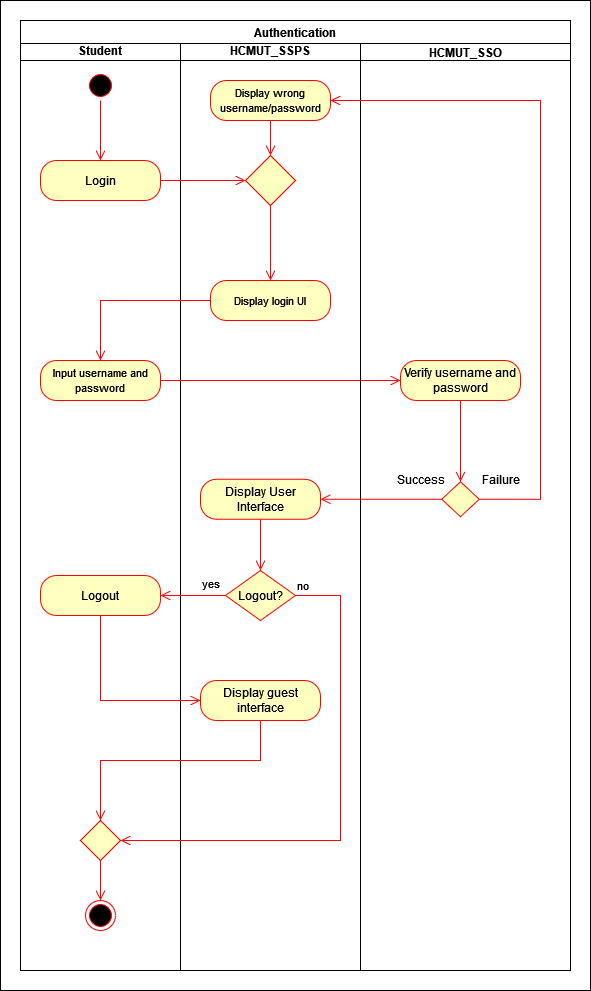

The diagram above was exported from draw.io. Its source (the exported page's mxGraphModel, read from the mxfile embedded in the PNG):
<mxGraphModel dx="1050" dy="577" grid="1" gridSize="10" guides="1" tooltips="1" connect="1" arrows="1" fold="1" page="1" pageScale="1" pageWidth="850" pageHeight="1100" math="0" shadow="0">
  <root>
    <mxCell id="0" />
    <mxCell id="1" parent="0" />
    <mxCell id="mRmFWCr9Q7nJtaZbwzo5-2" value="" style="rounded=0;whiteSpace=wrap;html=1;" vertex="1" parent="1">
      <mxGeometry x="20" y="40" width="590" height="990" as="geometry" />
    </mxCell>
    <mxCell id="tK2wl-WCrHMp1qUeTrpI-12" value="Student" style="swimlane;whiteSpace=wrap;html=1;startSize=20;" parent="1" vertex="1">
      <mxGeometry x="40" y="80" width="160" height="930" as="geometry" />
    </mxCell>
    <mxCell id="tK2wl-WCrHMp1qUeTrpI-13" value="HCMUT_SSPS" style="swimlane;whiteSpace=wrap;html=1;startSize=20;" parent="1" vertex="1">
      <mxGeometry x="200" y="80" width="180" height="930" as="geometry" />
    </mxCell>
    <mxCell id="w7h71H1HSzU5LABjcp-S-1" value="Authentication" style="swimlane;whiteSpace=wrap;html=1;" parent="1" vertex="1">
      <mxGeometry x="40" y="60" width="550" height="950" as="geometry" />
    </mxCell>
    <mxCell id="tK2wl-WCrHMp1qUeTrpI-17" value="" style="ellipse;html=1;shape=startState;fillColor=#000000;strokeColor=#ff0000;" parent="w7h71H1HSzU5LABjcp-S-1" vertex="1">
      <mxGeometry x="65" y="50" width="30" height="30" as="geometry" />
    </mxCell>
    <mxCell id="tK2wl-WCrHMp1qUeTrpI-19" value="Login" style="rounded=1;whiteSpace=wrap;html=1;arcSize=40;fontColor=#000000;fillColor=#ffffc0;strokeColor=#ff0000;" parent="w7h71H1HSzU5LABjcp-S-1" vertex="1">
      <mxGeometry x="20" y="140" width="120" height="40" as="geometry" />
    </mxCell>
    <mxCell id="tK2wl-WCrHMp1qUeTrpI-18" value="" style="edgeStyle=orthogonalEdgeStyle;html=1;verticalAlign=bottom;endArrow=open;endSize=8;strokeColor=#ff0000;rounded=0;entryX=0.5;entryY=0;entryDx=0;entryDy=0;" parent="w7h71H1HSzU5LABjcp-S-1" source="tK2wl-WCrHMp1qUeTrpI-17" target="tK2wl-WCrHMp1qUeTrpI-19" edge="1">
      <mxGeometry relative="1" as="geometry">
        <mxPoint x="240" y="140" as="targetPoint" />
      </mxGeometry>
    </mxCell>
    <mxCell id="w7h71H1HSzU5LABjcp-S-6" value="" style="edgeStyle=orthogonalEdgeStyle;html=1;align=left;verticalAlign=top;endArrow=open;endSize=8;strokeColor=#ff0000;rounded=0;entryX=0.5;entryY=0;entryDx=0;entryDy=0;" parent="w7h71H1HSzU5LABjcp-S-1" source="w7h71H1HSzU5LABjcp-S-4" target="w7h71H1HSzU5LABjcp-S-12" edge="1">
      <mxGeometry x="-1" relative="1" as="geometry">
        <mxPoint x="240" y="340" as="targetPoint" />
      </mxGeometry>
    </mxCell>
    <mxCell id="w7h71H1HSzU5LABjcp-S-8" value="" style="edgeStyle=orthogonalEdgeStyle;html=1;verticalAlign=bottom;endArrow=open;endSize=8;strokeColor=#ff0000;rounded=0;entryX=0;entryY=0.5;entryDx=0;entryDy=0;exitX=1;exitY=0.5;exitDx=0;exitDy=0;" parent="w7h71H1HSzU5LABjcp-S-1" source="tK2wl-WCrHMp1qUeTrpI-19" target="w7h71H1HSzU5LABjcp-S-4" edge="1">
      <mxGeometry relative="1" as="geometry">
        <mxPoint x="190" y="280" as="targetPoint" />
        <Array as="points" />
        <mxPoint x="190" y="170" as="sourcePoint" />
      </mxGeometry>
    </mxCell>
    <mxCell id="w7h71H1HSzU5LABjcp-S-9" value="&lt;font style=&quot;font-size: 11px;&quot;&gt;Display wrong username/password&lt;/font&gt;" style="rounded=1;whiteSpace=wrap;html=1;arcSize=40;fontColor=#000000;fillColor=#ffffc0;strokeColor=#ff0000;" parent="w7h71H1HSzU5LABjcp-S-1" vertex="1">
      <mxGeometry x="190" y="60" width="120" height="40" as="geometry" />
    </mxCell>
    <mxCell id="w7h71H1HSzU5LABjcp-S-11" value="" style="edgeStyle=orthogonalEdgeStyle;html=1;verticalAlign=bottom;endArrow=open;endSize=8;strokeColor=#ff0000;rounded=0;" parent="w7h71H1HSzU5LABjcp-S-1" source="w7h71H1HSzU5LABjcp-S-9" target="w7h71H1HSzU5LABjcp-S-4" edge="1">
      <mxGeometry relative="1" as="geometry">
        <mxPoint x="280" y="220" as="targetPoint" />
        <mxPoint x="280" y="160" as="sourcePoint" />
      </mxGeometry>
    </mxCell>
    <mxCell id="w7h71H1HSzU5LABjcp-S-4" value="" style="rhombus;whiteSpace=wrap;html=1;fontColor=#000000;fillColor=#ffffc0;strokeColor=#ff0000;" parent="w7h71H1HSzU5LABjcp-S-1" vertex="1">
      <mxGeometry x="225" y="135" width="50" height="50" as="geometry" />
    </mxCell>
    <mxCell id="w7h71H1HSzU5LABjcp-S-12" value="&lt;div&gt;&lt;font style=&quot;font-size: 11px;&quot;&gt;Display login UI&lt;br&gt;&lt;/font&gt;&lt;/div&gt;" style="rounded=1;whiteSpace=wrap;html=1;arcSize=40;fontColor=#000000;fillColor=#ffffc0;strokeColor=#ff0000;" parent="w7h71H1HSzU5LABjcp-S-1" vertex="1">
      <mxGeometry x="190" y="260" width="120" height="40" as="geometry" />
    </mxCell>
    <mxCell id="w7h71H1HSzU5LABjcp-S-13" value="&lt;font style=&quot;font-size: 11px;&quot;&gt;Input username and password&lt;br&gt;&lt;/font&gt;" style="rounded=1;whiteSpace=wrap;html=1;arcSize=40;fontColor=#000000;fillColor=#ffffc0;strokeColor=#ff0000;" parent="w7h71H1HSzU5LABjcp-S-1" vertex="1">
      <mxGeometry x="20" y="340" width="120" height="40" as="geometry" />
    </mxCell>
    <mxCell id="w7h71H1HSzU5LABjcp-S-14" value="" style="edgeStyle=orthogonalEdgeStyle;html=1;verticalAlign=bottom;endArrow=open;endSize=8;strokeColor=#ff0000;rounded=0;exitX=0;exitY=0.5;exitDx=0;exitDy=0;entryX=0.5;entryY=0;entryDx=0;entryDy=0;" parent="w7h71H1HSzU5LABjcp-S-1" source="w7h71H1HSzU5LABjcp-S-12" target="w7h71H1HSzU5LABjcp-S-13" edge="1">
      <mxGeometry relative="1" as="geometry">
        <mxPoint x="80" y="340" as="targetPoint" />
        <Array as="points">
          <mxPoint x="80" y="280" />
        </Array>
        <mxPoint x="79.70999999999998" y="295" as="sourcePoint" />
      </mxGeometry>
    </mxCell>
    <mxCell id="w7h71H1HSzU5LABjcp-S-15" value="" style="edgeStyle=orthogonalEdgeStyle;html=1;verticalAlign=bottom;endArrow=open;endSize=8;strokeColor=#ff0000;rounded=0;exitX=1;exitY=0.5;exitDx=0;exitDy=0;entryX=0;entryY=0.5;entryDx=0;entryDy=0;" parent="w7h71H1HSzU5LABjcp-S-1" source="w7h71H1HSzU5LABjcp-S-13" target="tK2wl-WCrHMp1qUeTrpI-27" edge="1">
      <mxGeometry relative="1" as="geometry">
        <mxPoint x="230" y="420" as="targetPoint" />
        <Array as="points" />
        <mxPoint x="200" y="350" as="sourcePoint" />
      </mxGeometry>
    </mxCell>
    <mxCell id="w7h71H1HSzU5LABjcp-S-17" value="" style="edgeStyle=orthogonalEdgeStyle;html=1;align=left;verticalAlign=top;endArrow=open;endSize=8;strokeColor=#ff0000;rounded=0;exitX=0.5;exitY=1;exitDx=0;exitDy=0;entryX=1;entryY=0.5;entryDx=0;entryDy=0;" parent="w7h71H1HSzU5LABjcp-S-1" source="tK2wl-WCrHMp1qUeTrpI-29" target="w7h71H1HSzU5LABjcp-S-23" edge="1">
      <mxGeometry x="-1" relative="1" as="geometry">
        <mxPoint x="290" y="479" as="targetPoint" />
        <mxPoint x="264.52" y="415" as="sourcePoint" />
      </mxGeometry>
    </mxCell>
    <mxCell id="w7h71H1HSzU5LABjcp-S-23" value="Display User Interface" style="rounded=1;whiteSpace=wrap;html=1;arcSize=40;fontColor=#000000;fillColor=#ffffc0;strokeColor=#ff0000;" parent="w7h71H1HSzU5LABjcp-S-1" vertex="1">
      <mxGeometry x="180" y="458.75" width="120" height="40" as="geometry" />
    </mxCell>
    <mxCell id="w7h71H1HSzU5LABjcp-S-24" value="Logout?" style="rhombus;whiteSpace=wrap;html=1;fontColor=#000000;fillColor=#ffffc0;strokeColor=#ff0000;" parent="w7h71H1HSzU5LABjcp-S-1" vertex="1">
      <mxGeometry x="205" y="550" width="70" height="50" as="geometry" />
    </mxCell>
    <mxCell id="w7h71H1HSzU5LABjcp-S-25" value="no" style="edgeStyle=orthogonalEdgeStyle;html=1;align=left;verticalAlign=bottom;endArrow=open;endSize=8;strokeColor=#ff0000;rounded=0;entryX=1;entryY=0.5;entryDx=0;entryDy=0;" parent="w7h71H1HSzU5LABjcp-S-1" source="w7h71H1HSzU5LABjcp-S-24" target="w7h71H1HSzU5LABjcp-S-31" edge="1">
      <mxGeometry x="-1" relative="1" as="geometry">
        <mxPoint x="380" y="570" as="targetPoint" />
        <Array as="points">
          <mxPoint x="320" y="575" />
          <mxPoint x="320" y="820" />
        </Array>
      </mxGeometry>
    </mxCell>
    <mxCell id="w7h71H1HSzU5LABjcp-S-26" value="yes" style="edgeStyle=orthogonalEdgeStyle;html=1;align=left;verticalAlign=top;endArrow=open;endSize=8;strokeColor=#ff0000;rounded=0;exitX=0;exitY=0.5;exitDx=0;exitDy=0;entryX=1;entryY=0.5;entryDx=0;entryDy=0;" parent="w7h71H1HSzU5LABjcp-S-1" source="w7h71H1HSzU5LABjcp-S-24" target="w7h71H1HSzU5LABjcp-S-28" edge="1">
      <mxGeometry x="-0.2308" y="-25" relative="1" as="geometry">
        <mxPoint x="120" y="575" as="targetPoint" />
        <mxPoint x="140" y="590" as="sourcePoint" />
        <mxPoint as="offset" />
      </mxGeometry>
    </mxCell>
    <mxCell id="w7h71H1HSzU5LABjcp-S-27" value="" style="edgeStyle=orthogonalEdgeStyle;html=1;verticalAlign=bottom;endArrow=open;endSize=8;strokeColor=#ff0000;rounded=0;exitX=0.5;exitY=1;exitDx=0;exitDy=0;entryX=0.5;entryY=0;entryDx=0;entryDy=0;" parent="w7h71H1HSzU5LABjcp-S-1" source="w7h71H1HSzU5LABjcp-S-23" target="w7h71H1HSzU5LABjcp-S-24" edge="1">
      <mxGeometry relative="1" as="geometry">
        <mxPoint x="430" y="530" as="targetPoint" />
        <Array as="points" />
        <mxPoint x="230" y="530" as="sourcePoint" />
      </mxGeometry>
    </mxCell>
    <mxCell id="tK2wl-WCrHMp1qUeTrpI-33" value="" style="ellipse;html=1;shape=endState;fillColor=#000000;strokeColor=#ff0000;" parent="w7h71H1HSzU5LABjcp-S-1" vertex="1">
      <mxGeometry x="65" y="880" width="30" height="30" as="geometry" />
    </mxCell>
    <mxCell id="w7h71H1HSzU5LABjcp-S-28" value="Logout" style="rounded=1;whiteSpace=wrap;html=1;arcSize=40;fontColor=#000000;fillColor=#ffffc0;strokeColor=#ff0000;" parent="w7h71H1HSzU5LABjcp-S-1" vertex="1">
      <mxGeometry x="20" y="555" width="120" height="40" as="geometry" />
    </mxCell>
    <mxCell id="w7h71H1HSzU5LABjcp-S-29" value="" style="edgeStyle=orthogonalEdgeStyle;html=1;verticalAlign=bottom;endArrow=open;endSize=8;strokeColor=#ff0000;rounded=0;entryX=0;entryY=0.5;entryDx=0;entryDy=0;" parent="w7h71H1HSzU5LABjcp-S-1" source="w7h71H1HSzU5LABjcp-S-28" target="w7h71H1HSzU5LABjcp-S-30" edge="1">
      <mxGeometry relative="1" as="geometry">
        <mxPoint x="80" y="650" as="targetPoint" />
        <Array as="points">
          <mxPoint x="80" y="680" />
        </Array>
      </mxGeometry>
    </mxCell>
    <mxCell id="w7h71H1HSzU5LABjcp-S-30" value="Display guest interface" style="rounded=1;whiteSpace=wrap;html=1;arcSize=40;fontColor=#000000;fillColor=#ffffc0;strokeColor=#ff0000;" parent="w7h71H1HSzU5LABjcp-S-1" vertex="1">
      <mxGeometry x="180" y="660" width="120" height="40" as="geometry" />
    </mxCell>
    <mxCell id="w7h71H1HSzU5LABjcp-S-31" value="" style="rhombus;whiteSpace=wrap;html=1;fontColor=#000000;fillColor=#ffffc0;strokeColor=#ff0000;" parent="w7h71H1HSzU5LABjcp-S-1" vertex="1">
      <mxGeometry x="60" y="800" width="40" height="40" as="geometry" />
    </mxCell>
    <mxCell id="tK2wl-WCrHMp1qUeTrpI-14" value="HCMUT_SSO" style="swimlane;whiteSpace=wrap;html=1;startSize=17;" parent="w7h71H1HSzU5LABjcp-S-1" vertex="1">
      <mxGeometry x="340" y="23" width="210" height="927" as="geometry" />
    </mxCell>
    <mxCell id="w7h71H1HSzU5LABjcp-S-22" value="" style="edgeStyle=orthogonalEdgeStyle;html=1;align=left;verticalAlign=top;endArrow=open;endSize=8;strokeColor=#ff0000;rounded=0;exitX=0.5;exitY=0;exitDx=0;exitDy=0;entryX=1;entryY=0.5;entryDx=0;entryDy=0;" parent="w7h71H1HSzU5LABjcp-S-1" source="tK2wl-WCrHMp1qUeTrpI-29" target="w7h71H1HSzU5LABjcp-S-9" edge="1">
      <mxGeometry x="-1" relative="1" as="geometry">
        <mxPoint x="340" y="80" as="targetPoint" />
        <mxPoint x="526" y="542" as="sourcePoint" />
        <Array as="points">
          <mxPoint x="520" y="479" />
          <mxPoint x="520" y="80" />
        </Array>
      </mxGeometry>
    </mxCell>
    <mxCell id="tK2wl-WCrHMp1qUeTrpI-27" value="Verify username and password" style="rounded=1;whiteSpace=wrap;html=1;arcSize=40;fontColor=#000000;fillColor=#ffffc0;strokeColor=#ff0000;" parent="w7h71H1HSzU5LABjcp-S-1" vertex="1">
      <mxGeometry x="380" y="340" width="120" height="40" as="geometry" />
    </mxCell>
    <mxCell id="tK2wl-WCrHMp1qUeTrpI-38" value="" style="edgeStyle=orthogonalEdgeStyle;html=1;verticalAlign=bottom;endArrow=open;endSize=8;strokeColor=#ff0000;rounded=0;entryX=0;entryY=0.5;entryDx=0;entryDy=0;exitX=0.5;exitY=1;exitDx=0;exitDy=0;" parent="w7h71H1HSzU5LABjcp-S-1" source="tK2wl-WCrHMp1qUeTrpI-27" target="tK2wl-WCrHMp1qUeTrpI-29" edge="1">
      <mxGeometry relative="1" as="geometry">
        <mxPoint x="660" y="430" as="targetPoint" />
        <Array as="points">
          <mxPoint x="440" y="400" />
          <mxPoint x="440" y="400" />
        </Array>
        <mxPoint x="420" y="380.0000000000001" as="sourcePoint" />
      </mxGeometry>
    </mxCell>
    <mxCell id="tK2wl-WCrHMp1qUeTrpI-29" value="" style="rhombus;whiteSpace=wrap;html=1;fontColor=#000000;fillColor=#ffffc0;strokeColor=#ff0000;rotation=90;" parent="w7h71H1HSzU5LABjcp-S-1" vertex="1">
      <mxGeometry x="422.5" y="460" width="35" height="37.5" as="geometry" />
    </mxCell>
    <mxCell id="w7h71H1HSzU5LABjcp-S-19" value="Success" style="text;html=1;align=center;verticalAlign=middle;resizable=0;points=[];autosize=1;strokeColor=none;fillColor=none;" parent="w7h71H1HSzU5LABjcp-S-1" vertex="1">
      <mxGeometry x="365" y="444" width="70" height="30" as="geometry" />
    </mxCell>
    <mxCell id="w7h71H1HSzU5LABjcp-S-21" value="Failure" style="text;html=1;align=center;verticalAlign=middle;resizable=0;points=[];autosize=1;strokeColor=none;fillColor=none;" parent="w7h71H1HSzU5LABjcp-S-1" vertex="1">
      <mxGeometry x="450" y="444" width="60" height="30" as="geometry" />
    </mxCell>
    <mxCell id="w7h71H1HSzU5LABjcp-S-34" value="" style="edgeStyle=orthogonalEdgeStyle;html=1;verticalAlign=bottom;endArrow=open;endSize=8;strokeColor=#ff0000;rounded=0;entryX=0.5;entryY=0;entryDx=0;entryDy=0;exitX=0.5;exitY=1;exitDx=0;exitDy=0;" parent="w7h71H1HSzU5LABjcp-S-1" source="w7h71H1HSzU5LABjcp-S-30" target="w7h71H1HSzU5LABjcp-S-31" edge="1">
      <mxGeometry relative="1" as="geometry">
        <mxPoint x="325" y="795" as="targetPoint" />
        <Array as="points">
          <mxPoint x="240" y="740" />
          <mxPoint x="80" y="740" />
        </Array>
        <mxPoint x="225" y="710" as="sourcePoint" />
      </mxGeometry>
    </mxCell>
    <mxCell id="w7h71H1HSzU5LABjcp-S-35" value="" style="edgeStyle=orthogonalEdgeStyle;html=1;verticalAlign=bottom;endArrow=open;endSize=8;strokeColor=#ff0000;rounded=0;entryX=0.5;entryY=0;entryDx=0;entryDy=0;exitX=0.5;exitY=1;exitDx=0;exitDy=0;" parent="w7h71H1HSzU5LABjcp-S-1" source="w7h71H1HSzU5LABjcp-S-31" target="tK2wl-WCrHMp1qUeTrpI-33" edge="1">
      <mxGeometry relative="1" as="geometry">
        <mxPoint x="130" y="970" as="targetPoint" />
        <Array as="points">
          <mxPoint x="80" y="870" />
          <mxPoint x="80" y="870" />
        </Array>
        <mxPoint x="290" y="870" as="sourcePoint" />
      </mxGeometry>
    </mxCell>
  </root>
</mxGraphModel>